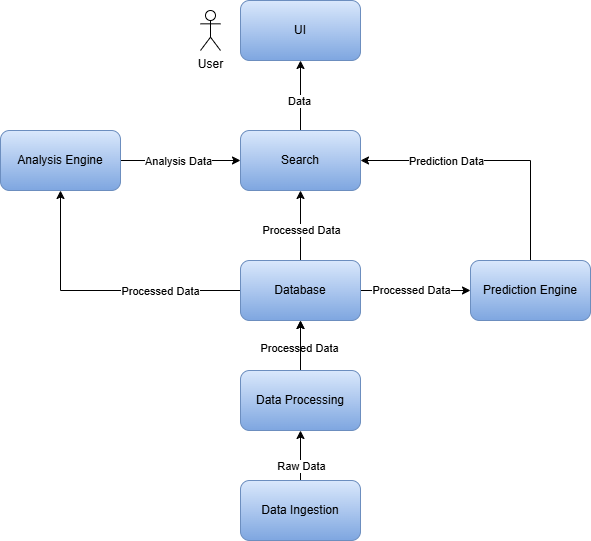

The diagram above was exported from draw.io. Its source (the exported page's mxGraphModel, read from the mxfile embedded in the PNG):
<mxGraphModel dx="1337" dy="1471" grid="1" gridSize="10" guides="1" tooltips="1" connect="1" arrows="1" fold="1" page="1" pageScale="1" pageWidth="850" pageHeight="1100" math="0" shadow="0">
  <root>
    <mxCell id="0" />
    <mxCell id="1" parent="0" />
    <mxCell id="DKZyTkMMHt-LgXUqm4Cd-1" value="UI" style="rounded=1;whiteSpace=wrap;html=1;fillColor=#dae8fc;strokeColor=#6c8ebf;gradientColor=#7ea6e0;" parent="1" vertex="1">
      <mxGeometry x="220" y="200" width="120" height="60" as="geometry" />
    </mxCell>
    <mxCell id="DKZyTkMMHt-LgXUqm4Cd-2" value="User" style="shape=umlActor;verticalLabelPosition=bottom;verticalAlign=top;html=1;outlineConnect=0;" parent="1" vertex="1">
      <mxGeometry x="180" y="210" width="20" height="40" as="geometry" />
    </mxCell>
    <mxCell id="DKZyTkMMHt-LgXUqm4Cd-17" style="edgeStyle=orthogonalEdgeStyle;rounded=0;orthogonalLoop=1;jettySize=auto;html=1;entryX=0.5;entryY=1;entryDx=0;entryDy=0;" parent="1" source="DKZyTkMMHt-LgXUqm4Cd-5" target="DKZyTkMMHt-LgXUqm4Cd-6" edge="1">
      <mxGeometry relative="1" as="geometry" />
    </mxCell>
    <mxCell id="DKZyTkMMHt-LgXUqm4Cd-23" value="Processed Data" style="edgeLabel;html=1;align=center;verticalAlign=middle;resizable=0;points=[];" parent="DKZyTkMMHt-LgXUqm4Cd-17" connectable="0" vertex="1">
      <mxGeometry x="-0.0895" y="2" relative="1" as="geometry">
        <mxPoint as="offset" />
      </mxGeometry>
    </mxCell>
    <mxCell id="DKZyTkMMHt-LgXUqm4Cd-24" value="" style="edgeStyle=orthogonalEdgeStyle;rounded=0;orthogonalLoop=1;jettySize=auto;html=1;" parent="1" source="DKZyTkMMHt-LgXUqm4Cd-5" target="DKZyTkMMHt-LgXUqm4Cd-6" edge="1">
      <mxGeometry relative="1" as="geometry" />
    </mxCell>
    <mxCell id="DKZyTkMMHt-LgXUqm4Cd-5" value="Data Processing" style="rounded=1;whiteSpace=wrap;html=1;fillColor=#dae8fc;strokeColor=#6c8ebf;gradientColor=#7ea6e0;" parent="1" vertex="1">
      <mxGeometry x="220" y="570" width="120" height="60" as="geometry" />
    </mxCell>
    <mxCell id="DKZyTkMMHt-LgXUqm4Cd-16" style="edgeStyle=orthogonalEdgeStyle;rounded=0;orthogonalLoop=1;jettySize=auto;html=1;entryX=0;entryY=0.5;entryDx=0;entryDy=0;" parent="1" source="DKZyTkMMHt-LgXUqm4Cd-6" target="DKZyTkMMHt-LgXUqm4Cd-9" edge="1">
      <mxGeometry relative="1" as="geometry" />
    </mxCell>
    <mxCell id="DKZyTkMMHt-LgXUqm4Cd-19" style="edgeStyle=orthogonalEdgeStyle;rounded=0;orthogonalLoop=1;jettySize=auto;html=1;entryX=0.5;entryY=1;entryDx=0;entryDy=0;exitX=0.5;exitY=0;exitDx=0;exitDy=0;" parent="1" source="DKZyTkMMHt-LgXUqm4Cd-6" target="DKZyTkMMHt-LgXUqm4Cd-7" edge="1">
      <mxGeometry relative="1" as="geometry" />
    </mxCell>
    <mxCell id="DKZyTkMMHt-LgXUqm4Cd-31" style="edgeStyle=orthogonalEdgeStyle;rounded=0;orthogonalLoop=1;jettySize=auto;html=1;" parent="1" source="DKZyTkMMHt-LgXUqm4Cd-6" target="DKZyTkMMHt-LgXUqm4Cd-29" edge="1">
      <mxGeometry relative="1" as="geometry" />
    </mxCell>
    <mxCell id="DKZyTkMMHt-LgXUqm4Cd-37" value="Processed Data" style="edgeLabel;html=1;align=center;verticalAlign=middle;resizable=0;points=[];" parent="DKZyTkMMHt-LgXUqm4Cd-31" connectable="0" vertex="1">
      <mxGeometry x="-0.3231" relative="1" as="geometry">
        <mxPoint x="14" as="offset" />
      </mxGeometry>
    </mxCell>
    <mxCell id="DKZyTkMMHt-LgXUqm4Cd-6" value="Database" style="rounded=1;whiteSpace=wrap;html=1;fillColor=#dae8fc;strokeColor=#6c8ebf;gradientColor=#7ea6e0;" parent="1" vertex="1">
      <mxGeometry x="220" y="460" width="120" height="60" as="geometry" />
    </mxCell>
    <mxCell id="DKZyTkMMHt-LgXUqm4Cd-14" style="edgeStyle=orthogonalEdgeStyle;rounded=0;orthogonalLoop=1;jettySize=auto;html=1;exitX=0.5;exitY=0;exitDx=0;exitDy=0;" parent="1" source="DKZyTkMMHt-LgXUqm4Cd-7" target="DKZyTkMMHt-LgXUqm4Cd-1" edge="1">
      <mxGeometry relative="1" as="geometry" />
    </mxCell>
    <mxCell id="DKZyTkMMHt-LgXUqm4Cd-20" value="Data" style="edgeLabel;html=1;align=center;verticalAlign=middle;resizable=0;points=[];" parent="DKZyTkMMHt-LgXUqm4Cd-14" connectable="0" vertex="1">
      <mxGeometry x="-0.1407" y="2" relative="1" as="geometry">
        <mxPoint as="offset" />
      </mxGeometry>
    </mxCell>
    <mxCell id="DKZyTkMMHt-LgXUqm4Cd-7" value="Search" style="rounded=1;whiteSpace=wrap;html=1;fillColor=#dae8fc;strokeColor=#6c8ebf;gradientColor=#7ea6e0;" parent="1" vertex="1">
      <mxGeometry x="220" y="330" width="120" height="60" as="geometry" />
    </mxCell>
    <mxCell id="DKZyTkMMHt-LgXUqm4Cd-15" style="edgeStyle=orthogonalEdgeStyle;rounded=0;orthogonalLoop=1;jettySize=auto;html=1;entryX=1;entryY=0.5;entryDx=0;entryDy=0;exitX=0.5;exitY=0;exitDx=0;exitDy=0;" parent="1" source="DKZyTkMMHt-LgXUqm4Cd-9" target="DKZyTkMMHt-LgXUqm4Cd-7" edge="1">
      <mxGeometry relative="1" as="geometry" />
    </mxCell>
    <mxCell id="DKZyTkMMHt-LgXUqm4Cd-21" value="Prediction Data" style="edgeLabel;html=1;align=center;verticalAlign=middle;resizable=0;points=[];" parent="DKZyTkMMHt-LgXUqm4Cd-15" connectable="0" vertex="1">
      <mxGeometry x="-0.274" y="-1" relative="1" as="geometry">
        <mxPoint x="-86" y="-2" as="offset" />
      </mxGeometry>
    </mxCell>
    <mxCell id="DKZyTkMMHt-LgXUqm4Cd-9" value="Prediction Engine" style="rounded=1;whiteSpace=wrap;html=1;fillColor=#dae8fc;strokeColor=#6c8ebf;gradientColor=#7ea6e0;" parent="1" vertex="1">
      <mxGeometry x="450" y="460" width="120" height="60" as="geometry" />
    </mxCell>
    <mxCell id="DKZyTkMMHt-LgXUqm4Cd-26" style="edgeStyle=orthogonalEdgeStyle;rounded=0;orthogonalLoop=1;jettySize=auto;html=1;entryX=0.5;entryY=1;entryDx=0;entryDy=0;" parent="1" source="DKZyTkMMHt-LgXUqm4Cd-25" target="DKZyTkMMHt-LgXUqm4Cd-5" edge="1">
      <mxGeometry relative="1" as="geometry" />
    </mxCell>
    <mxCell id="DKZyTkMMHt-LgXUqm4Cd-27" value="Raw Data" style="edgeLabel;html=1;align=center;verticalAlign=middle;resizable=0;points=[];" parent="DKZyTkMMHt-LgXUqm4Cd-26" connectable="0" vertex="1">
      <mxGeometry x="-0.4198" relative="1" as="geometry">
        <mxPoint as="offset" />
      </mxGeometry>
    </mxCell>
    <mxCell id="DKZyTkMMHt-LgXUqm4Cd-25" value="Data Ingestion" style="rounded=1;whiteSpace=wrap;html=1;fillColor=#dae8fc;strokeColor=#6c8ebf;gradientColor=#7ea6e0;" parent="1" vertex="1">
      <mxGeometry x="220" y="680" width="120" height="60" as="geometry" />
    </mxCell>
    <mxCell id="DKZyTkMMHt-LgXUqm4Cd-32" style="edgeStyle=orthogonalEdgeStyle;rounded=0;orthogonalLoop=1;jettySize=auto;html=1;" parent="1" source="DKZyTkMMHt-LgXUqm4Cd-29" target="DKZyTkMMHt-LgXUqm4Cd-7" edge="1">
      <mxGeometry relative="1" as="geometry" />
    </mxCell>
    <mxCell id="DKZyTkMMHt-LgXUqm4Cd-40" value="Analysis Data" style="edgeLabel;html=1;align=center;verticalAlign=middle;resizable=0;points=[];" parent="DKZyTkMMHt-LgXUqm4Cd-32" connectable="0" vertex="1">
      <mxGeometry x="-0.3817" y="-2" relative="1" as="geometry">
        <mxPoint x="20" y="-2" as="offset" />
      </mxGeometry>
    </mxCell>
    <mxCell id="DKZyTkMMHt-LgXUqm4Cd-29" value="Analysis Engine" style="rounded=1;whiteSpace=wrap;html=1;fillColor=#dae8fc;strokeColor=#6c8ebf;gradientColor=#7ea6e0;" parent="1" vertex="1">
      <mxGeometry x="-20" y="330" width="120" height="60" as="geometry" />
    </mxCell>
    <mxCell id="DKZyTkMMHt-LgXUqm4Cd-33" value="Processed Data" style="edgeLabel;html=1;align=center;verticalAlign=middle;resizable=0;points=[];" parent="1" connectable="0" vertex="1">
      <mxGeometry x="390" y="489.9985714285713" as="geometry" />
    </mxCell>
    <mxCell id="DKZyTkMMHt-LgXUqm4Cd-34" value="Processed Data" style="edgeLabel;html=1;align=center;verticalAlign=middle;resizable=0;points=[];" parent="1" connectable="0" vertex="1">
      <mxGeometry x="280" y="429.9985714285713" as="geometry" />
    </mxCell>
  </root>
</mxGraphModel>